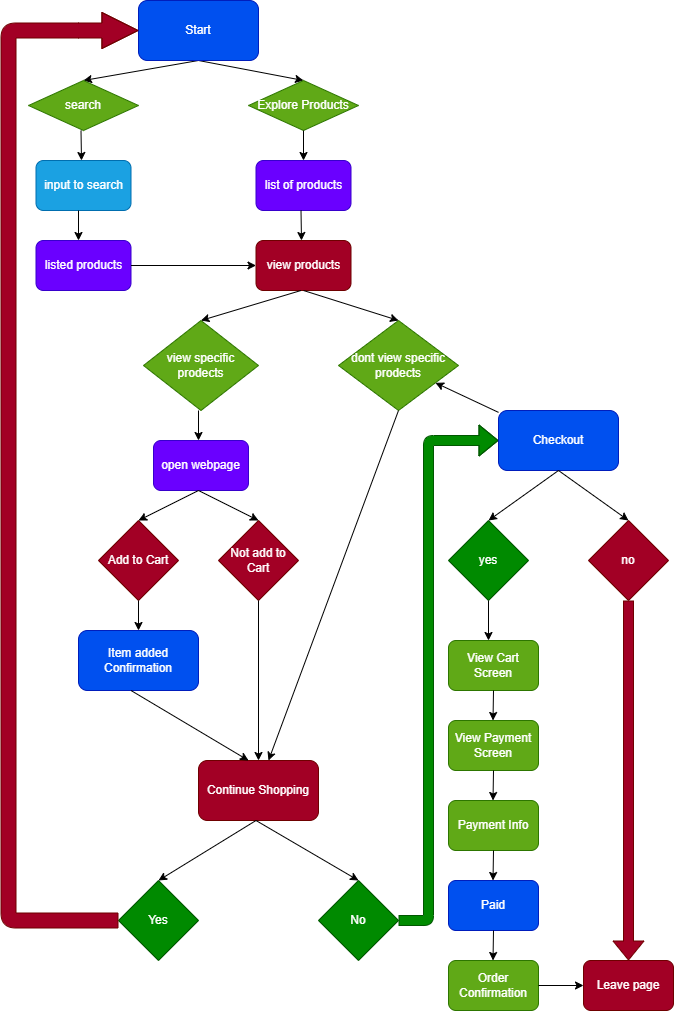

The diagram above was exported from draw.io. Its source (the exported page's mxGraphModel, read from the mxfile embedded in the PNG):
<mxGraphModel dx="1060" dy="566" grid="1" gridSize="10" guides="1" tooltips="1" connect="1" arrows="1" fold="1" page="1" pageScale="1" pageWidth="850" pageHeight="1100" math="0" shadow="0">
  <root>
    <mxCell id="0" />
    <mxCell id="1" parent="0" />
    <mxCell id="5" value="" style="endArrow=classic;html=1;exitX=0.5;exitY=1;exitDx=0;exitDy=0;entryX=0.5;entryY=0;entryDx=0;entryDy=0;" parent="1" target="8" edge="1">
      <mxGeometry width="50" height="50" relative="1" as="geometry">
        <mxPoint x="240" y="100" as="sourcePoint" />
        <mxPoint x="180" y="170" as="targetPoint" />
      </mxGeometry>
    </mxCell>
    <mxCell id="6" value="" style="endArrow=classic;html=1;exitX=0.5;exitY=1;exitDx=0;exitDy=0;entryX=0.5;entryY=0;entryDx=0;entryDy=0;" parent="1" target="9" edge="1">
      <mxGeometry width="50" height="50" relative="1" as="geometry">
        <mxPoint x="240" y="100" as="sourcePoint" />
        <mxPoint x="303" y="170" as="targetPoint" />
      </mxGeometry>
    </mxCell>
    <mxCell id="8" value="search" style="rhombus;whiteSpace=wrap;html=1;fillColor=#60a917;fontColor=#ffffff;strokeColor=#2D7600;" parent="1" vertex="1">
      <mxGeometry x="70" y="120" width="110" height="50" as="geometry" />
    </mxCell>
    <mxCell id="9" value="Explore Products" style="rhombus;whiteSpace=wrap;html=1;fillColor=#60a917;fontColor=#ffffff;strokeColor=#2D7600;" parent="1" vertex="1">
      <mxGeometry x="290" y="120" width="110" height="50" as="geometry" />
    </mxCell>
    <mxCell id="10" value="Start" style="rounded=1;whiteSpace=wrap;html=1;fillColor=#0050ef;fontColor=#ffffff;strokeColor=#001DBC;" parent="1" vertex="1">
      <mxGeometry x="180" y="40" width="120" height="60" as="geometry" />
    </mxCell>
    <mxCell id="11" value="input to search" style="rounded=1;whiteSpace=wrap;html=1;fillColor=#1ba1e2;fontColor=#ffffff;strokeColor=#006EAF;" parent="1" vertex="1">
      <mxGeometry x="77.5" y="200" width="95" height="50" as="geometry" />
    </mxCell>
    <mxCell id="12" value="list of products" style="rounded=1;whiteSpace=wrap;html=1;fillColor=#6a00ff;fontColor=#ffffff;strokeColor=#3700CC;" parent="1" vertex="1">
      <mxGeometry x="297.5" y="200" width="95" height="50" as="geometry" />
    </mxCell>
    <mxCell id="13" value="listed products" style="rounded=1;whiteSpace=wrap;html=1;fillColor=#6a00ff;fontColor=#ffffff;strokeColor=#3700CC;" parent="1" vertex="1">
      <mxGeometry x="77.5" y="280" width="95" height="50" as="geometry" />
    </mxCell>
    <mxCell id="14" value="" style="endArrow=classic;html=1;" parent="1" edge="1">
      <mxGeometry width="50" height="50" relative="1" as="geometry">
        <mxPoint x="122.5" y="170" as="sourcePoint" />
        <mxPoint x="123" y="200" as="targetPoint" />
      </mxGeometry>
    </mxCell>
    <mxCell id="15" value="" style="endArrow=classic;html=1;" parent="1" edge="1">
      <mxGeometry width="50" height="50" relative="1" as="geometry">
        <mxPoint x="120" y="250" as="sourcePoint" />
        <mxPoint x="120" y="280" as="targetPoint" />
      </mxGeometry>
    </mxCell>
    <mxCell id="16" value="" style="endArrow=classic;html=1;exitX=0.5;exitY=1;exitDx=0;exitDy=0;entryX=0.5;entryY=0;entryDx=0;entryDy=0;" parent="1" source="9" target="12" edge="1">
      <mxGeometry width="50" height="50" relative="1" as="geometry">
        <mxPoint x="220" y="320" as="sourcePoint" />
        <mxPoint x="270" y="270" as="targetPoint" />
      </mxGeometry>
    </mxCell>
    <mxCell id="18" value="" style="endArrow=classic;html=1;" parent="1" edge="1">
      <mxGeometry width="50" height="50" relative="1" as="geometry">
        <mxPoint x="342.5" y="250" as="sourcePoint" />
        <mxPoint x="343" y="280" as="targetPoint" />
      </mxGeometry>
    </mxCell>
    <mxCell id="20" value="view products" style="rounded=1;whiteSpace=wrap;html=1;fillColor=#a20025;fontColor=#ffffff;strokeColor=#6F0000;" parent="1" vertex="1">
      <mxGeometry x="297.5" y="280" width="95" height="50" as="geometry" />
    </mxCell>
    <mxCell id="21" value="" style="endArrow=classic;html=1;exitX=1;exitY=0.5;exitDx=0;exitDy=0;entryX=0;entryY=0.5;entryDx=0;entryDy=0;" parent="1" source="13" target="20" edge="1">
      <mxGeometry width="50" height="50" relative="1" as="geometry">
        <mxPoint x="220" y="320" as="sourcePoint" />
        <mxPoint x="270" y="270" as="targetPoint" />
      </mxGeometry>
    </mxCell>
    <mxCell id="23" value="view specific prodects" style="rhombus;whiteSpace=wrap;html=1;fillColor=#60a917;fontColor=#ffffff;strokeColor=#2D7600;" parent="1" vertex="1">
      <mxGeometry x="185" y="360" width="115" height="90" as="geometry" />
    </mxCell>
    <mxCell id="26" value="" style="endArrow=classic;html=1;entryX=0.5;entryY=0;entryDx=0;entryDy=0;" parent="1" target="23" edge="1">
      <mxGeometry width="50" height="50" relative="1" as="geometry">
        <mxPoint x="342.5" y="330" as="sourcePoint" />
        <mxPoint x="392.5" y="280" as="targetPoint" />
      </mxGeometry>
    </mxCell>
    <mxCell id="29" value="open webpage" style="rounded=1;whiteSpace=wrap;html=1;fillColor=#6a00ff;fontColor=#ffffff;strokeColor=#3700CC;" parent="1" vertex="1">
      <mxGeometry x="195" y="480" width="95" height="50" as="geometry" />
    </mxCell>
    <mxCell id="31" value="dont view specific prodects" style="rhombus;whiteSpace=wrap;html=1;fillColor=#60a917;fontColor=#ffffff;strokeColor=#2D7600;" parent="1" vertex="1">
      <mxGeometry x="380" y="360" width="120" height="90" as="geometry" />
    </mxCell>
    <mxCell id="34" value="" style="endArrow=classic;html=1;" parent="1" edge="1">
      <mxGeometry width="50" height="50" relative="1" as="geometry">
        <mxPoint x="240" y="450" as="sourcePoint" />
        <mxPoint x="240" y="480" as="targetPoint" />
      </mxGeometry>
    </mxCell>
    <mxCell id="36" value="Add to Cart" style="rhombus;whiteSpace=wrap;html=1;fillColor=#a20025;fontColor=#ffffff;strokeColor=#6F0000;" parent="1" vertex="1">
      <mxGeometry x="140" y="560" width="80" height="80" as="geometry" />
    </mxCell>
    <mxCell id="37" value="Not add to Cart" style="rhombus;whiteSpace=wrap;html=1;fillColor=#a20025;fontColor=#ffffff;strokeColor=#6F0000;" parent="1" vertex="1">
      <mxGeometry x="260" y="560" width="80" height="80" as="geometry" />
    </mxCell>
    <mxCell id="38" value="" style="endArrow=classic;html=1;entryX=0.5;entryY=0;entryDx=0;entryDy=0;" parent="1" target="37" edge="1">
      <mxGeometry width="50" height="50" relative="1" as="geometry">
        <mxPoint x="240" y="530" as="sourcePoint" />
        <mxPoint x="290" y="480" as="targetPoint" />
      </mxGeometry>
    </mxCell>
    <mxCell id="39" value="" style="endArrow=classic;html=1;entryX=0.5;entryY=0;entryDx=0;entryDy=0;" parent="1" target="36" edge="1">
      <mxGeometry width="50" height="50" relative="1" as="geometry">
        <mxPoint x="240" y="530" as="sourcePoint" />
        <mxPoint x="290" y="480" as="targetPoint" />
      </mxGeometry>
    </mxCell>
    <mxCell id="40" value="" style="endArrow=classic;html=1;entryX=0.5;entryY=0;entryDx=0;entryDy=0;exitX=0.5;exitY=1;exitDx=0;exitDy=0;" parent="1" source="20" target="31" edge="1">
      <mxGeometry width="50" height="50" relative="1" as="geometry">
        <mxPoint x="340" y="340" as="sourcePoint" />
        <mxPoint x="390" y="290" as="targetPoint" />
      </mxGeometry>
    </mxCell>
    <mxCell id="41" value="Item added Confirmation" style="rounded=1;whiteSpace=wrap;html=1;fillColor=#0050ef;fontColor=#ffffff;strokeColor=#001DBC;" parent="1" vertex="1">
      <mxGeometry x="120" y="670" width="120" height="60" as="geometry" />
    </mxCell>
    <mxCell id="42" value="" style="endArrow=classic;html=1;entryX=0.5;entryY=0;entryDx=0;entryDy=0;" parent="1" target="41" edge="1">
      <mxGeometry width="50" height="50" relative="1" as="geometry">
        <mxPoint x="180" y="640" as="sourcePoint" />
        <mxPoint x="230" y="590" as="targetPoint" />
      </mxGeometry>
    </mxCell>
    <mxCell id="43" value="Continue Shopping" style="rounded=1;whiteSpace=wrap;html=1;fillColor=#a20025;fontColor=#ffffff;strokeColor=#6F0000;" parent="1" vertex="1">
      <mxGeometry x="240" y="800" width="120" height="60" as="geometry" />
    </mxCell>
    <mxCell id="45" value="" style="endArrow=classic;html=1;entryX=0.5;entryY=0;entryDx=0;entryDy=0;" parent="1" target="43" edge="1">
      <mxGeometry width="50" height="50" relative="1" as="geometry">
        <mxPoint x="300" y="640" as="sourcePoint" />
        <mxPoint x="350" y="590" as="targetPoint" />
      </mxGeometry>
    </mxCell>
    <mxCell id="46" value="" style="endArrow=classic;html=1;" parent="1" edge="1">
      <mxGeometry width="50" height="50" relative="1" as="geometry">
        <mxPoint x="172.5" y="730" as="sourcePoint" />
        <mxPoint x="290" y="800" as="targetPoint" />
      </mxGeometry>
    </mxCell>
    <mxCell id="47" value="" style="endArrow=classic;html=1;" parent="1" edge="1">
      <mxGeometry width="50" height="50" relative="1" as="geometry">
        <mxPoint x="440" y="450" as="sourcePoint" />
        <mxPoint x="310" y="800" as="targetPoint" />
      </mxGeometry>
    </mxCell>
    <mxCell id="48" value="Yes" style="rhombus;whiteSpace=wrap;html=1;fillColor=#008a00;fontColor=#ffffff;strokeColor=#005700;" parent="1" vertex="1">
      <mxGeometry x="160" y="920" width="80" height="80" as="geometry" />
    </mxCell>
    <mxCell id="49" value="No" style="rhombus;whiteSpace=wrap;html=1;fillColor=#008a00;fontColor=#ffffff;strokeColor=#005700;" parent="1" vertex="1">
      <mxGeometry x="360" y="920" width="80" height="80" as="geometry" />
    </mxCell>
    <mxCell id="50" value="" style="endArrow=classic;html=1;entryX=0.5;entryY=0;entryDx=0;entryDy=0;" parent="1" target="48" edge="1">
      <mxGeometry width="50" height="50" relative="1" as="geometry">
        <mxPoint x="297.5" y="860" as="sourcePoint" />
        <mxPoint x="347.5" y="810" as="targetPoint" />
      </mxGeometry>
    </mxCell>
    <mxCell id="51" value="" style="endArrow=classic;html=1;entryX=0.5;entryY=0;entryDx=0;entryDy=0;" parent="1" target="49" edge="1">
      <mxGeometry width="50" height="50" relative="1" as="geometry">
        <mxPoint x="297.5" y="860" as="sourcePoint" />
        <mxPoint x="347.5" y="810" as="targetPoint" />
      </mxGeometry>
    </mxCell>
    <mxCell id="52" value="" style="shape=flexArrow;endArrow=classic;html=1;exitX=0;exitY=0.5;exitDx=0;exitDy=0;width=15;endSize=11.69;entryX=0;entryY=0.5;entryDx=0;entryDy=0;fillColor=#a20025;strokeColor=#6F0000;" parent="1" source="48" target="10" edge="1">
      <mxGeometry width="50" height="50" relative="1" as="geometry">
        <mxPoint x="70" y="450" as="sourcePoint" />
        <mxPoint x="100" y="400" as="targetPoint" />
        <Array as="points">
          <mxPoint x="50" y="960" />
          <mxPoint x="50" y="70" />
          <mxPoint x="120" y="70" />
        </Array>
      </mxGeometry>
    </mxCell>
    <mxCell id="54" value="" style="shape=flexArrow;endArrow=classic;html=1;fillColor=#008a00;strokeColor=#005700;entryX=0;entryY=0.5;entryDx=0;entryDy=0;" parent="1" target="55" edge="1">
      <mxGeometry width="50" height="50" relative="1" as="geometry">
        <mxPoint x="440" y="960" as="sourcePoint" />
        <mxPoint x="530" y="480" as="targetPoint" />
        <Array as="points">
          <mxPoint x="470" y="960" />
          <mxPoint x="470" y="480" />
        </Array>
      </mxGeometry>
    </mxCell>
    <mxCell id="64" value="" style="edgeStyle=none;html=1;" parent="1" source="55" target="31" edge="1">
      <mxGeometry relative="1" as="geometry" />
    </mxCell>
    <mxCell id="55" value="Checkout" style="rounded=1;whiteSpace=wrap;html=1;fillColor=#0050ef;fontColor=#ffffff;strokeColor=#001DBC;" parent="1" vertex="1">
      <mxGeometry x="540" y="450" width="120" height="60" as="geometry" />
    </mxCell>
    <mxCell id="56" value="yes" style="rhombus;whiteSpace=wrap;html=1;fillColor=#008a00;fontColor=#ffffff;strokeColor=#005700;" parent="1" vertex="1">
      <mxGeometry x="490" y="560" width="80" height="80" as="geometry" />
    </mxCell>
    <mxCell id="57" value="no" style="rhombus;whiteSpace=wrap;html=1;fillColor=#a20025;fontColor=#ffffff;strokeColor=#6F0000;" parent="1" vertex="1">
      <mxGeometry x="630" y="560" width="80" height="80" as="geometry" />
    </mxCell>
    <mxCell id="58" value="" style="endArrow=classic;html=1;entryX=0.5;entryY=0;entryDx=0;entryDy=0;exitX=0.5;exitY=1;exitDx=0;exitDy=0;" parent="1" source="55" target="56" edge="1">
      <mxGeometry width="50" height="50" relative="1" as="geometry">
        <mxPoint x="600" y="630" as="sourcePoint" />
        <mxPoint x="650" y="580" as="targetPoint" />
      </mxGeometry>
    </mxCell>
    <mxCell id="59" value="" style="endArrow=classic;html=1;entryX=0.5;entryY=0;entryDx=0;entryDy=0;exitX=0.5;exitY=1;exitDx=0;exitDy=0;" parent="1" source="55" target="57" edge="1">
      <mxGeometry width="50" height="50" relative="1" as="geometry">
        <mxPoint x="600" y="630" as="sourcePoint" />
        <mxPoint x="650" y="580" as="targetPoint" />
      </mxGeometry>
    </mxCell>
    <mxCell id="60" value="View Cart Screen" style="rounded=1;whiteSpace=wrap;html=1;fillColor=#60a917;fontColor=#ffffff;strokeColor=#2D7600;" parent="1" vertex="1">
      <mxGeometry x="490" y="680" width="90" height="50" as="geometry" />
    </mxCell>
    <mxCell id="61" value="View Payment Screen" style="rounded=1;whiteSpace=wrap;html=1;fillColor=#60a917;fontColor=#ffffff;strokeColor=#2D7600;" parent="1" vertex="1">
      <mxGeometry x="490" y="760" width="90" height="50" as="geometry" />
    </mxCell>
    <mxCell id="62" value="Payment Info" style="rounded=1;whiteSpace=wrap;html=1;fillColor=#60a917;fontColor=#ffffff;strokeColor=#2D7600;" parent="1" vertex="1">
      <mxGeometry x="490" y="840" width="90" height="50" as="geometry" />
    </mxCell>
    <mxCell id="63" value="Order Confirmation" style="rounded=1;whiteSpace=wrap;html=1;fillColor=#60a917;fontColor=#ffffff;strokeColor=#2D7600;" parent="1" vertex="1">
      <mxGeometry x="490" y="1000" width="90" height="50" as="geometry" />
    </mxCell>
    <mxCell id="65" value="Paid" style="rounded=1;whiteSpace=wrap;html=1;fillColor=#0050ef;fontColor=#ffffff;strokeColor=#001DBC;" parent="1" vertex="1">
      <mxGeometry x="490" y="920" width="90" height="50" as="geometry" />
    </mxCell>
    <mxCell id="66" value="Leave page" style="rounded=1;whiteSpace=wrap;html=1;fillColor=#a20025;fontColor=#ffffff;strokeColor=#6F0000;" parent="1" vertex="1">
      <mxGeometry x="625" y="1000" width="90" height="50" as="geometry" />
    </mxCell>
    <mxCell id="67" value="" style="shape=flexArrow;endArrow=classic;html=1;fillColor=#a20025;strokeColor=#6F0000;" parent="1" edge="1">
      <mxGeometry width="50" height="50" relative="1" as="geometry">
        <mxPoint x="670" y="640" as="sourcePoint" />
        <mxPoint x="670" y="1000" as="targetPoint" />
      </mxGeometry>
    </mxCell>
    <mxCell id="68" value="" style="endArrow=classic;html=1;" parent="1" edge="1">
      <mxGeometry width="50" height="50" relative="1" as="geometry">
        <mxPoint x="530" y="640" as="sourcePoint" />
        <mxPoint x="530" y="680" as="targetPoint" />
      </mxGeometry>
    </mxCell>
    <mxCell id="69" value="" style="endArrow=classic;html=1;exitX=0.5;exitY=1;exitDx=0;exitDy=0;" parent="1" source="60" edge="1">
      <mxGeometry width="50" height="50" relative="1" as="geometry">
        <mxPoint x="534.5" y="720" as="sourcePoint" />
        <mxPoint x="534.5" y="760" as="targetPoint" />
      </mxGeometry>
    </mxCell>
    <mxCell id="71" value="" style="endArrow=classic;html=1;exitX=0.5;exitY=1;exitDx=0;exitDy=0;" parent="1" edge="1">
      <mxGeometry width="50" height="50" relative="1" as="geometry">
        <mxPoint x="535" y="810" as="sourcePoint" />
        <mxPoint x="534.5" y="840" as="targetPoint" />
      </mxGeometry>
    </mxCell>
    <mxCell id="72" value="" style="endArrow=classic;html=1;exitX=0.5;exitY=1;exitDx=0;exitDy=0;" parent="1" edge="1">
      <mxGeometry width="50" height="50" relative="1" as="geometry">
        <mxPoint x="535" y="890" as="sourcePoint" />
        <mxPoint x="534.5" y="920" as="targetPoint" />
      </mxGeometry>
    </mxCell>
    <mxCell id="73" value="" style="endArrow=classic;html=1;exitX=0.5;exitY=1;exitDx=0;exitDy=0;" parent="1" edge="1">
      <mxGeometry width="50" height="50" relative="1" as="geometry">
        <mxPoint x="535" y="970" as="sourcePoint" />
        <mxPoint x="534.5" y="1000" as="targetPoint" />
      </mxGeometry>
    </mxCell>
    <mxCell id="74" value="" style="endArrow=classic;html=1;entryX=0;entryY=0.5;entryDx=0;entryDy=0;exitX=1;exitY=0.5;exitDx=0;exitDy=0;" parent="1" source="63" target="66" edge="1">
      <mxGeometry width="50" height="50" relative="1" as="geometry">
        <mxPoint x="590" y="1025" as="sourcePoint" />
        <mxPoint x="630" y="980" as="targetPoint" />
      </mxGeometry>
    </mxCell>
  </root>
</mxGraphModel>